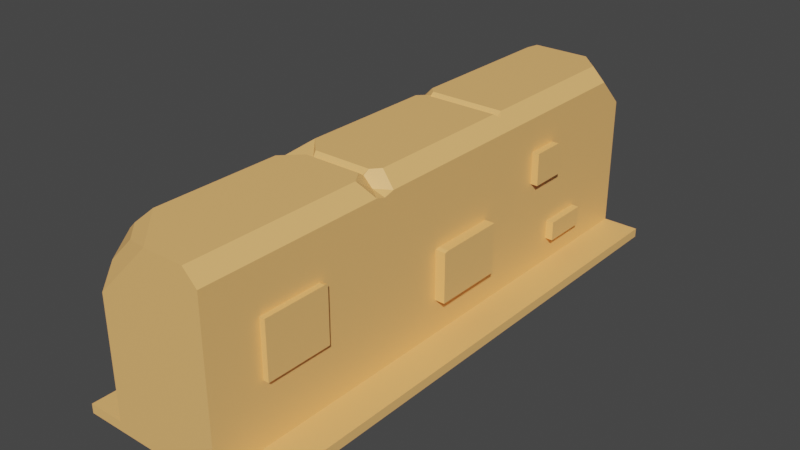 # Source: 3x1Wall.blend  (saved by Blender 2.80.75; exported with 4.5.12 LTS)
import bpy
from mathutils import Matrix  # noqa: F401  (used for matrix-valued properties, if any)

bpy.ops.wm.read_factory_settings(use_empty=True)
scene = bpy.context.scene
scene.name = 'Scene'

# ---- collections
col_collection = bpy.data.collections.new('Collection'); scene.collection.children.link(col_collection)

# ---- materials (node trees are filled in below, after node groups)
mat_sandstone = bpy.data.materials.new('Sandstone')
mat_sandstone.use_transparent_shadow = False
mat_material_001 = bpy.data.materials.new('Material.001')
mat_material_001.use_transparent_shadow = False

# ---- material node trees
mat_sandstone.use_nodes = True; mat_sandstone.node_tree.nodes.clear()
_N = mat_sandstone.node_tree.nodes; _L = mat_sandstone.node_tree.links
n0 = _N.new('ShaderNodeOutputMaterial'); n0.name = 'Material Output'; n0.location = (300, 300)
n1 = _N.new('ShaderNodeBsdfPrincipled'); n1.name = 'Principled BSDF'; n1.location = (10, 300)
n1.distribution = 'GGX'
n1.subsurface_method = 'BURLEY'
n1.inputs[0].default_value = (1.0, 0.5322, 0.1789, 1.0)
n1.inputs[3].default_value = 1.45
n1.inputs[27].default_value = (0.0, 0.0, 0.0, 1.0)
n1.inputs[28].default_value = 1.0
_L.new(n1.outputs[0], n0.inputs[0])
n0.is_active_output = True
mat_material_001.use_nodes = True; mat_material_001.node_tree.nodes.clear()
_N = mat_material_001.node_tree.nodes; _L = mat_material_001.node_tree.links
n0 = _N.new('ShaderNodeOutputMaterial'); n0.name = 'Material Output'; n0.location = (300, 300)
n1 = _N.new('ShaderNodeBsdfPrincipled'); n1.name = 'Principled BSDF'; n1.location = (10, 300)
n1.distribution = 'GGX'
n1.subsurface_method = 'BURLEY'
n1.inputs[3].default_value = 1.45
n1.inputs[27].default_value = (0.0, 0.0, 0.0, 1.0)
n1.inputs[28].default_value = 1.0
_L.new(n1.outputs[0], n0.inputs[0])
n0.is_active_output = True

# ---- world
world_world = bpy.data.worlds.new('World'); scene.world = world_world
world_world.use_nodes = True; world_world.node_tree.nodes.clear()
_N = world_world.node_tree.nodes; _L = world_world.node_tree.links
n0 = _N.new('ShaderNodeOutputWorld'); n0.name = 'World Output'; n0.location = (300, 300)
n1 = _N.new('ShaderNodeBackground'); n1.name = 'Background'; n1.location = (10, 300)
n1.inputs[0].default_value = (0.05088, 0.05088, 0.05088, 1.0)
_L.new(n1.outputs[0], n0.inputs[0])
n0.is_active_output = True
world_world.color = (0.05088, 0.05088, 0.05088)
world_world.use_sun_shadow = False
world_world.sun_shadow_jitter_overblur = 0.0

# ---- meshes
me_cube_001 = bpy.data.meshes.new('Cube.001')
me_cube_001.from_pydata([(-0.5, -0.5, -0.5), (-0.5, 0.5, -0.5), (0.5, -0.5, -0.5), (0.5, 0.5, -0.5), (-0.5, -1.5, -0.5), (0.5, -1.5, -0.5), (-0.5, 1.5, -0.5), (0.5, 1.5, -0.5), (-0.5, -0.5, -0.45), (-0.5, 0.5, -0.45), (0.5, 0.5, -0.45), (0.5, -0.5, -0.45), (-0.5, -1.5, -0.45), (0.5, -1.5, -0.45), (-0.5, 1.5, -0.45), (0.5, 1.5, -0.45), (-0.3, -0.46, -0.45), (0.2322, -0.4635, 0.4324), (-0.3, -1.5, -0.45), (-0.3, 0.46, -0.45), (0.3, 0.46, -0.45), (0.3, -0.46, -0.45), (0.3, -1.5, -0.45), (-0.3, 1.5, -0.45), (0.3, 1.5, -0.45), (-0.3, 1.5, 0.4), (0.3, 1.5, 0.27), (-0.3, 0.46, 0.36), (-0.3, -0.46, 0.3), (-0.3, -1.5, 0.19), (0.01, -1.5, 0.5), (0.3, -0.46, 0.41), (-0.3, 1.421, 0.425), (-0.225, 1.392, 0.5), (-0.3, 0.395, 0.425), (-0.225, 0.395, 0.5), (-0.225, 0.525, 0.5), (-0.3, 0.525, 0.425), (-0.3, -0.585, 0.425), (-0.225, -0.585, 0.5), (-0.225, -0.335, 0.5), (-0.3, -0.335, 0.425), (-0.225, -1.265, 0.5), (-0.3, -1.265, 0.425), (0.3, 0.46, 0.425), (0.3, -1.5, 0.425), (0.225, -1.5, 0.5), (0.225, 1.345, 0.5), (0.3, 1.345, 0.425), (0.225, -0.5609, 0.5), (0.3, -0.5127, 0.425), (0.3, -0.4026, 0.425), (0.225, -0.3846, 0.5), (-0.2668, -1.455, 0.3322), (-0.1322, -1.455, 0.4668), (-0.2668, -1.353, 0.4343), (-0.2343, -1.353, 0.4668), (-0.2517, 0.4821, 0.4517), (-0.3, 1.5, -0.025), (0.1, -1.5, -0.45), (-0.1, -1.5, -0.45), (-0.1967, -1.5, 0.2933), (-0.09333, -1.5, 0.3967), (-0.3, -1.5, -0.2367), (-0.3, -1.5, -0.02333), (0.25, -1.5, 0.475), (0.275, -1.5, 0.45), (0.3, -1.5, -0.1583), (0.3, -1.5, 0.1333), (0.1533, -1.5, 0.5), (0.08167, -1.5, 0.5), (-0.2094, 1.46, 0.5), (-0.2403, 1.5, 0.4597), (0.1103, 1.5, 0.4597), (0.1103, 1.46, 0.5), (0.3, -0.8553, -0.123), (0.3, -1.212, -0.123), (0.3, -0.8553, 0.1721), (0.3, -1.212, 0.1773), (0.3, -0.8734, 0.1773), (0.3, -1.212, 0.07719), (0.3, -1.212, -0.0229), (0.33, -0.8553, -0.123), (0.33, -1.212, -0.123), (0.33, -0.8553, 0.1721), (0.33, -1.212, 0.1773), (0.33, -0.8734, 0.1773), (0.33, -1.212, 0.07719), (0.33, -1.212, -0.0229), (0.3, 0.2853, -0.2597), (0.3, -0.1026, -0.2597), (0.3, -0.1026, 0.01003), (0.3, -0.07844, 0.01473), (0.3, 0.2853, 0.01473), (0.3561, 0.2853, -0.2597), (0.3561, -0.1026, -0.2597), (0.3561, -0.1026, 0.01003), (0.3561, -0.07844, 0.01473), (0.3561, 0.2853, 0.01473), (0.3, 0.6766, 0.06656), (0.3, 0.8859, 0.06656), (0.3, 0.8859, 0.2114), (0.3, 0.6766, 0.2426), (0.3, 0.8547, 0.2426), (0.3396, 0.6766, 0.06656), (0.3396, 0.8859, 0.06656), (0.3396, 0.8859, 0.2114), (0.3396, 0.6766, 0.2426), (0.3396, 0.8547, 0.2426), (0.3, 0.8528, -0.3146), (0.3, 1.104, -0.3146), (0.3, 0.8528, -0.2097), (0.3, 1.104, -0.2097), (0.3424, 0.8528, -0.3146), (0.3424, 1.104, -0.3146), (0.3424, 0.8528, -0.2097), (0.3424, 1.104, -0.2097), (-0.3, 0.9424, -0.003843), (-0.3, 1.135, -0.003843), (-0.3, 1.135, 0.07505), (-0.3, 0.9424, 0.1465), (-0.3, 1.121, 0.1586), (-0.3, 0.9544, 0.1586), (-0.3, 1.135, 0.1539), (-0.3368, 0.9424, -0.003843), (-0.3368, 1.135, -0.003843), (-0.3368, 1.135, 0.07505), (-0.3368, 0.9424, 0.1465), (-0.3368, 1.121, 0.1586), (-0.3368, 0.9544, 0.1586), (-0.3368, 1.135, 0.1539), (-0.3, 0.5134, 0.05702), (-0.3, 0.5134, -0.07512), (-0.3, 0.8065, 0.05702), (-0.3, 0.8065, -0.07512), (-0.3748, 0.5134, 0.05702), (-0.3748, 0.5134, -0.07512), (-0.3748, 0.8065, 0.05702), (-0.3748, 0.8065, -0.07512), (-0.3, -0.007494, 0.1024), (-0.3, 0.2908, 0.1024), (-0.3, 0.2908, 0.2209), (-0.3, -0.007494, 0.2209), (-0.3283, 0.2908, 0.1024), (-0.3283, -0.007494, 0.1024), (-0.3283, 0.2908, 0.2209), (-0.3283, -0.007494, 0.2209), (-0.3, -0.1556, -0.2102), (-0.3, -0.003482, -0.2102), (-0.3, -0.1556, -0.1374), (-0.3, -0.003482, -0.1374), (-0.3382, -0.1556, -0.2102), (-0.3382, -0.003482, -0.2102), (-0.3382, -0.1556, -0.1374), (-0.3382, -0.003482, -0.1374), (-0.3, -0.858, -0.08897), (-0.3, -1.223, -0.08897), (-0.3, -0.858, 0.04014), (-0.3, -1.223, 0.04014), (-0.3559, -0.858, -0.08897), (-0.3559, -1.223, -0.08897), (-0.3559, -0.858, 0.04014), (-0.3559, -1.223, 0.04014), (-0.13, -0.49, 0.5), (-0.13, -0.43, 0.5), (-0.1176, -0.46, 0.475), (0.1852, -0.43, 0.5), (0.1785, -0.49, 0.5), (0.1809, -0.461, 0.4797), (0.1723, -0.46, 0.475), (-0.19, 0.43, 0.5), (-0.19, 0.49, 0.5), (-0.186, 0.4663, 0.4863), (-0.1776, 0.46, 0.475), (0.225, 0.49, 0.5), (0.225, 0.43, 0.5), (0.2462, 0.46, 0.4788), (0.225, 0.46, 0.475)], [], [(8, 0, 4, 12), (1, 3, 2, 0), (13, 11, 21, 22), (8, 12, 18, 16), (0, 2, 5, 4), (14, 9, 19, 23), (15, 14, 23, 24), (12, 13, 22, 59, 60, 18), (10, 3, 7, 15), (3, 1, 6, 7), (11, 10, 20, 21), (9, 8, 16, 19), (6, 14, 15, 7), (2, 11, 13, 5), (5, 13, 12, 4), (10, 15, 24, 20), (3, 10, 11, 2), (1, 9, 14, 6), (0, 8, 9, 1), (19, 16, 147, 148), (30, 42, 56, 54), (19, 27, 131, 132), (22, 67, 68, 45, 66, 65, 46, 69, 70, 30, 62, 61, 29, 64, 63, 18, 60, 59), (35, 170, 172, 57), (28, 38, 39, 163, 165, 164, 40, 41), (47, 48, 26, 73, 74), (36, 171, 174, 47, 74, 71, 33), (51, 31, 91, 92), (22, 21, 75, 76), (37, 27, 57), (52, 166, 168, 17), (64, 29, 158), (32, 37, 36, 33), (40, 35, 34, 41), (42, 39, 38, 43), (23, 58, 25, 72, 73, 26, 24), (44, 48, 47, 174, 176), (49, 46, 65, 66, 45, 50), (26, 48, 103, 101), (51, 52, 17), (168, 167, 49, 17), (50, 31, 17), (49, 50, 17), (31, 51, 17), (53, 54, 56, 55), (43, 29, 53, 55), (42, 43, 55, 56), (29, 61, 62, 30, 54, 53), (36, 37, 57), (51, 44, 176, 175, 52), (175, 170, 35, 40, 164, 166, 52), (27, 34, 57), (34, 35, 57), (73, 72, 71, 74), (25, 32, 33, 71, 72), (75, 77, 84, 82), (67, 22, 76, 81), (21, 31, 77, 75), (68, 67, 81, 80), (45, 68, 80, 78), (50, 45, 78, 79), (31, 50, 79, 77), (82, 84, 86, 85, 87, 88, 83), (80, 81, 88, 87), (77, 79, 86, 84), (79, 78, 85, 86), (76, 75, 82, 83), (81, 76, 83, 88), (78, 80, 87, 85), (92, 91, 96, 97), (20, 44, 93, 89), (21, 20, 89, 90), (31, 21, 90, 91), (44, 51, 92, 93), (94, 98, 97, 96, 95), (93, 92, 97, 98), (90, 89, 94, 95), (89, 93, 98, 94), (91, 90, 95, 96), (102, 99, 104, 107), (48, 44, 102, 103), (99, 20, 109, 111), (24, 26, 101, 100), (44, 20, 99, 102), (107, 104, 105, 106, 108), (100, 101, 106, 105), (101, 103, 108, 106), (103, 102, 107, 108), (99, 100, 105, 104), (109, 110, 114, 113), (24, 100, 112, 110), (20, 24, 110, 109), (100, 99, 111, 112), (113, 114, 116, 115), (111, 109, 113, 115), (112, 111, 115, 116), (110, 112, 116, 114), (123, 119, 126, 130), (25, 58, 119, 123), (58, 23, 118, 119), (23, 19, 117, 118), (27, 37, 122, 120), (32, 25, 123, 121), (37, 32, 121, 122), (124, 127, 129, 128, 130, 126, 125), (121, 123, 130, 128), (117, 120, 127, 124), (118, 117, 124, 125), (120, 122, 129, 127), (122, 121, 128, 129), (119, 118, 125, 126), (132, 131, 135, 136), (120, 117, 134, 133), (27, 120, 133, 131), (117, 19, 132, 134), (136, 135, 137, 138), (134, 132, 136, 138), (133, 134, 138, 137), (131, 133, 137, 135), (139, 142, 146, 144), (28, 41, 142), (27, 19, 140, 141), (41, 34, 141, 142), (34, 27, 141), (16, 28, 142, 139), (144, 146, 145, 143), (140, 139, 144, 143), (142, 141, 145, 146), (141, 140, 143, 145), (150, 148, 152, 154), (16, 139, 149, 147), (139, 140, 150, 149), (140, 19, 148, 150), (152, 151, 153, 154), (149, 150, 154, 153), (147, 149, 153, 151), (148, 147, 151, 152), (155, 156, 160, 159), (28, 16, 155, 157), (18, 63, 156), (38, 28, 157), (63, 64, 158, 156), (43, 38, 157, 158), (29, 43, 158), (16, 18, 156, 155), (161, 159, 160, 162), (157, 155, 159, 161), (158, 157, 161, 162), (156, 158, 162, 160), (166, 169, 168), (169, 167, 168), (163, 167, 169, 165), (165, 169, 166, 164), (49, 167, 163, 39, 42, 30, 70, 69, 46), (170, 173, 172), (173, 171, 172), (174, 177, 176), (177, 175, 176), (170, 175, 177, 173), (173, 177, 174, 171), (172, 171, 36, 57)])
_uv = me_cube_001.uv_layers.new(name='UVMap')
_uv.uv.foreach_set('vector', [0.5, 0.0, 0.375, 0.0, 0.375, 0.0, 0.5, 0.0, 0.125, 0.5, 0.375, 0.5, 0.375, 0.75, 0.125, 0.75, 0.5, 0.75, 0.5, 0.75, 0.5, 0.75, 0.5, 0.75, 0.5, 0.0, 0.5, 0.0, 0.5, 0.0, 0.5, 0.0, 0.125, 0.75, 0.375, 0.75, 0.375, 0.75, 0.125, 0.75, 0.5, 0.25, 0.5, 0.25, 0.5, 0.25, 0.5, 0.25, 0.5, 0.5, 0.5, 0.25, 0.5, 0.25, 0.5, 0.5, 0.5, 1.0, 0.5, 0.75, 0.5, 0.75, 0.5, 0.8333, 0.5, 0.9167, 0.5, 1.0, 0.5, 0.5, 0.375, 0.5, 0.375, 0.5, 0.5, 0.5, 0.375, 0.5, 0.125, 0.5, 0.125, 0.5, 0.375, 0.5, 0.5, 0.75, 0.5, 0.5, 0.5, 0.5, 0.5, 0.75, 0.5, 0.25, 0.5, 0.0, 0.5, 0.0, 0.5, 0.25, 0.375, 0.25, 0.5, 0.25, 0.5, 0.5, 0.375, 0.5, 0.375, 0.75, 0.5, 0.75, 0.5, 0.75, 0.375, 0.75, 0.375, 0.75, 0.5, 0.75, 0.5, 1.0, 0.375, 1.0, 0.5, 0.5, 0.5, 0.5, 0.5, 0.5, 0.5, 0.5, 0.375, 0.5, 0.5, 0.5, 0.5, 0.75, 0.375, 0.75, 0.375, 0.25, 0.5, 0.25, 0.5, 0.25, 0.375, 0.25, 0.375, 0.0, 0.5, 0.0, 0.5, 0.25, 0.375, 0.25, 0.5, 0.25, 0.5, 0.0, 0.5, 0.0, 0.5, 0.25, 0.7458, 0.75, 0.8438, 0.75, 0.8438, 0.75, 0.7458, 0.75, 0.5, 0.25, 0.6066, 0.25, 0.6066, 0.25, 0.5, 0.25, 0.5, 0.75, 0.5384, 0.75, 0.5768, 0.75, 0.6151, 0.75, 0.6184, 0.7604, 0.6217, 0.7708, 0.625, 0.7812, 0.625, 0.8111, 0.625, 0.841, 0.625, 0.8708, 0.6114, 0.9139, 0.5978, 0.9569, 0.5842, 1.0, 0.5561, 1.0, 0.5281, 1.0, 0.5, 1.0, 0.5, 0.9167, 0.5, 0.8333, 0.8438, 0.5177, 0.8292, 0.5082, 0.8243, 0.505, 0.8438, 0.5177, 0.5987, 0.0, 0.6151, 0.0, 0.625, 0.0, 0.625, 0.0, 0.736, 0.5006, 0.625, 0.008152, 0.625, 0.03397, 0.6151, 0.03397, 0.6562, 0.5, 0.625, 0.5, 0.625, 0.5, 0.704, 0.5, 0.704, 0.5, 0.8438, 0.5, 0.8292, 0.5, 0.6562, 0.5, 0.6562, 0.5, 0.704, 0.5, 0.8372, 0.5, 0.8438, 0.5, 0.6151, 0.7459, 0.6132, 0.75, 0.6132, 0.75, 0.6151, 0.7459, 0.5, 0.75, 0.5, 0.75, 0.5, 0.75, 0.5, 0.75, 0.6151, 0.25, 0.6066, 0.25, 0.6151, 0.25, 0.6562, 0.7459, 0.66, 0.7484, 0.6606, 0.7488, 0.6562, 0.7459, 0.5561, 1.0, 0.5842, 1.0, 0.5561, 1.0, 0.6151, 0.25, 0.6151, 0.25, 0.625, 0.25, 0.625, 0.25, 0.8438, 0.716, 0.8438, 0.5177, 0.875, 0.538, 0.875, 0.6957, 0.8438, 0.75, 0.8438, 0.75, 0.875, 0.75, 0.875, 0.75, 0.5, 0.25, 0.5559, 0.25, 0.6118, 0.25, 0.6197, 0.2749, 0.6197, 0.421, 0.5947, 0.5, 0.5, 0.5, 0.6151, 0.5, 0.6151, 0.5, 0.6562, 0.5, 0.6562, 0.5, 0.6446, 0.5, 0.6562, 0.75, 0.6562, 0.75, 0.6425, 0.75, 0.6288, 0.75, 0.6151, 0.75, 0.6151, 0.75, 0.625, 0.5, 0.625, 0.5, 0.625, 0.5, 0.625, 0.5, 0.6151, 0.7459, 0.6562, 0.7459, 0.6151, 0.7459, 0.6625, 0.75, 0.6606, 0.75, 0.6562, 0.75, 0.6625, 0.75, 0.6151, 0.75, 0.6132, 0.75, 0.6151, 0.75, 0.6562, 0.75, 0.6151, 0.75, 0.6562, 0.75, 0.6132, 0.75, 0.6151, 0.7459, 0.6132, 0.75, 0.5842, 0.0, 0.625, 0.0, 0.625, 0.0, 0.6151, 0.0, 0.6151, 0.0, 0.5842, 0.0, 0.5842, 0.0, 0.6151, 0.0, 0.8438, 0.75, 0.875, 0.75, 0.875, 0.75, 0.8438, 0.75, 0.5842, 1.0, 0.5978, 0.9569, 0.6114, 0.9139, 0.625, 0.8708, 0.625, 0.8708, 0.5842, 1.0, 0.625, 0.25, 0.6151, 0.25, 0.625, 0.25, 0.6151, 0.7459, 0.6151, 0.5, 0.6446, 0.5, 0.6563, 0.5087, 0.6562, 0.7459, 0.6562, 0.5087, 0.8292, 0.5082, 0.8438, 0.5177, 0.8438, 0.716, 0.8042, 0.7418, 0.66, 0.7484, 0.6562, 0.7459, 0.6066, 0.25, 0.6151, 0.2323, 0.6066, 0.25, 0.875, 0.538, 0.8438, 0.5177, 0.875, 0.538, 0.6197, 0.421, 0.6197, 0.2749, 0.625, 0.2917, 0.625, 0.4042, 0.6118, 0.25, 0.6151, 0.25, 0.625, 0.2813, 0.625, 0.2878, 0.6197, 0.2749, 0.5, 0.75, 0.6132, 0.75, 0.6132, 0.75, 0.5, 0.75, 0.5384, 0.75, 0.5, 0.75, 0.5, 0.75, 0.5384, 0.75, 0.5, 0.75, 0.6132, 0.75, 0.6132, 0.75, 0.5, 0.75, 0.5768, 0.75, 0.5384, 0.75, 0.5384, 0.75, 0.5768, 0.75, 0.6151, 0.75, 0.5768, 0.75, 0.5768, 0.75, 0.6151, 0.75, 0.6151, 0.75, 0.6151, 0.75, 0.6151, 0.75, 0.6151, 0.75, 0.6132, 0.75, 0.6151, 0.75, 0.6151, 0.75, 0.6132, 0.75, 0.5, 0.75, 0.6132, 0.75, 0.6151, 0.75, 0.6151, 0.75, 0.5768, 0.75, 0.5384, 0.75, 0.5, 0.75, 0.5768, 0.75, 0.5384, 0.75, 0.5384, 0.75, 0.5768, 0.75, 0.6132, 0.75, 0.6151, 0.75, 0.6151, 0.75, 0.6132, 0.75, 0.6151, 0.75, 0.6151, 0.75, 0.6151, 0.75, 0.6151, 0.75, 0.5, 0.75, 0.5, 0.75, 0.5, 0.75, 0.5, 0.75, 0.5384, 0.75, 0.5, 0.75, 0.5, 0.75, 0.5384, 0.75, 0.6151, 0.75, 0.5768, 0.75, 0.5768, 0.75, 0.6151, 0.75, 0.6151, 0.7459, 0.6132, 0.75, 0.6132, 0.75, 0.6151, 0.7459, 0.5, 0.5, 0.6151, 0.5, 0.6151, 0.5, 0.5, 0.5, 0.5, 0.75, 0.5, 0.5, 0.5, 0.5, 0.5, 0.75, 0.6132, 0.75, 0.5, 0.75, 0.5, 0.75, 0.6132, 0.75, 0.6151, 0.5, 0.6151, 0.7459, 0.6151, 0.7459, 0.6151, 0.5, 0.5, 0.5, 0.6151, 0.5, 0.6151, 0.7459, 0.6132, 0.75, 0.5, 0.75, 0.6151, 0.5, 0.6151, 0.7459, 0.6151, 0.7459, 0.6151, 0.5, 0.5, 0.75, 0.5, 0.5, 0.5, 0.5, 0.5, 0.75, 0.5, 0.5, 0.6151, 0.5, 0.6151, 0.5, 0.5, 0.5, 0.6132, 0.75, 0.5, 0.75, 0.5, 0.75, 0.6132, 0.75, 0.6151, 0.5, 0.5, 0.5, 0.5, 0.5, 0.6151, 0.5, 0.6151, 0.5, 0.6151, 0.5, 0.6151, 0.5, 0.6151, 0.5, 0.5, 0.5, 0.5, 0.5, 0.5, 0.5, 0.5, 0.5, 0.5, 0.5, 0.5947, 0.5, 0.5947, 0.5, 0.5, 0.5, 0.6151, 0.5, 0.5, 0.5, 0.5, 0.5, 0.6151, 0.5, 0.6151, 0.5, 0.5, 0.5, 0.5, 0.5, 0.5947, 0.5, 0.6151, 0.5, 0.5, 0.5, 0.5947, 0.5, 0.5947, 0.5, 0.5, 0.5, 0.625, 0.5, 0.625, 0.5, 0.625, 0.5, 0.625, 0.5, 0.6151, 0.5, 0.6151, 0.5, 0.6151, 0.5, 0.6151, 0.5, 0.5, 0.5, 0.5, 0.5, 0.5, 0.5, 0.5, 0.5, 0.5, 0.5, 0.5, 0.5, 0.5, 0.5, 0.5, 0.5, 0.5, 0.5, 0.5, 0.5, 0.5, 0.5, 0.5, 0.5, 0.5, 0.5, 0.5, 0.5, 0.5, 0.5, 0.5, 0.5, 0.5, 0.5, 0.5, 0.5, 0.5, 0.5, 0.5, 0.5, 0.5, 0.5, 0.5, 0.5, 0.5, 0.5, 0.5, 0.5, 0.5, 0.5, 0.5, 0.5, 0.5, 0.5, 0.5, 0.5, 0.5, 0.5, 0.5, 0.5, 0.5, 0.5, 0.5, 0.5, 0.5, 0.5, 0.5, 0.5, 0.5, 0.5, 0.5, 0.5, 0.6118, 0.25, 0.5559, 0.25, 0.5559, 0.25, 0.6118, 0.25, 0.6118, 0.25, 0.5559, 0.25, 0.5559, 0.25, 0.6118, 0.25, 0.5559, 0.25, 0.5, 0.25, 0.5, 0.25, 0.5559, 0.25, 0.5, 0.25, 0.5, 0.25, 0.5, 0.25, 0.5, 0.25, 0.6066, 0.25, 0.6151, 0.25, 0.6151, 0.25, 0.6066, 0.25, 0.6151, 0.25, 0.6118, 0.25, 0.6118, 0.25, 0.6151, 0.25, 0.6151, 0.25, 0.6151, 0.25, 0.6151, 0.25, 0.6151, 0.25, 0.5, 0.25, 0.6066, 0.25, 0.6151, 0.25, 0.6151, 0.25, 0.6118, 0.25, 0.5559, 0.25, 0.5, 0.25, 0.6151, 0.25, 0.6118, 0.25, 0.6118, 0.25, 0.6151, 0.25, 0.5, 0.25, 0.6066, 0.25, 0.6066, 0.25, 0.5, 0.25, 0.5, 0.25, 0.5, 0.25, 0.5, 0.25, 0.5, 0.25, 0.6066, 0.25, 0.6151, 0.25, 0.6151, 0.25, 0.6066, 0.25, 0.6151, 0.25, 0.6151, 0.25, 0.6151, 0.25, 0.6151, 0.25, 0.5559, 0.25, 0.5, 0.25, 0.5, 0.25, 0.5559, 0.25, 0.5, 0.25, 0.6066, 0.25, 0.6066, 0.25, 0.5, 0.25, 0.6066, 0.25, 0.5, 0.25, 0.5, 0.25, 0.6066, 0.25, 0.6066, 0.25, 0.6066, 0.25, 0.6066, 0.25, 0.6066, 0.25, 0.5, 0.25, 0.5, 0.25, 0.5, 0.25, 0.5, 0.25, 0.5, 0.25, 0.6066, 0.25, 0.6066, 0.25, 0.5, 0.25, 0.5, 0.25, 0.5, 0.25, 0.5, 0.25, 0.5, 0.25, 0.6066, 0.25, 0.5, 0.25, 0.5, 0.25, 0.6066, 0.25, 0.6066, 0.25, 0.6066, 0.25, 0.6066, 0.25, 0.6066, 0.25, 0.5, 0.0, 0.5987, 0.0, 0.5987, 0.0, 0.5, 0.0, 0.5987, 0.0, 0.6151, 0.03397, 0.5987, 0.0, 0.6066, 0.25, 0.5, 0.25, 0.5, 0.25, 0.6066, 0.25, 0.875, 0.6957, 0.875, 0.538, 0.875, 0.538, 0.875, 0.6957, 0.6151, 0.2323, 0.6066, 0.25, 0.6151, 0.2323, 0.5, 0.0, 0.5987, 0.0, 0.5987, 0.0, 0.5, 0.0, 0.5, 0.0, 0.6151, 0.03397, 0.6066, 0.25, 0.5, 0.25, 0.5, 0.25, 0.5, 0.0, 0.5, 0.0, 0.5, 0.25, 0.875, 0.6957, 0.875, 0.538, 0.875, 0.538, 0.875, 0.6957, 0.6066, 0.25, 0.5, 0.25, 0.5, 0.25, 0.6066, 0.25, 0.5, 0.25, 0.5, 0.25, 0.5, 0.25, 0.5, 0.25, 0.5, 0.0, 0.5, 0.0, 0.5, 0.0, 0.5, 0.0, 0.5, 0.0, 0.5, 0.25, 0.5, 0.25, 0.5, 0.0, 0.5, 0.25, 0.5, 0.25, 0.5, 0.25, 0.5, 0.25, 0.5, 0.25, 0.5, 0.0, 0.5, 0.0, 0.5, 0.25, 0.5, 0.0, 0.5, 0.25, 0.5, 0.25, 0.5, 0.0, 0.5, 0.0, 0.5, 0.0, 0.5, 0.0, 0.5, 0.0, 0.5, 0.25, 0.5, 0.0, 0.5, 0.0, 0.5, 0.25, 0.5, 0.0, 0.5, 0.0, 0.5, 0.0, 0.5, 0.0, 0.5987, 0.0, 0.5, 0.0, 0.5, 0.0, 0.5987, 0.0, 0.5, 1.0, 0.5281, 1.0, 0.5, 1.0, 0.6151, 0.0, 0.5987, 0.0, 0.6151, 0.0, 0.5281, 1.0, 0.5561, 1.0, 0.5561, 1.0, 0.5281, 1.0, 0.875, 0.75, 0.875, 0.75, 0.875, 0.75, 0.875, 0.75, 0.5842, 0.0, 0.6151, 0.0, 0.5842, 0.0, 0.5, 0.0, 0.5, 0.0, 0.5, 0.0, 0.5, 0.0, 0.5987, 0.0, 0.5, 0.0, 0.5281, 0.0, 0.6151, 0.0, 0.5987, 0.0, 0.5, 0.0, 0.5, 0.0, 0.5987, 0.0, 0.875, 0.75, 0.875, 0.75, 0.875, 0.75, 0.875, 0.75, 0.5281, 1.0, 0.5561, 1.0, 0.5561, 1.0, 0.5281, 1.0, 0.66, 0.7484, 0.6619, 0.7496, 0.6606, 0.7488, 0.6619, 0.7496, 0.6615, 0.7494, 0.6606, 0.7488, 0.8042, 0.75, 0.6606, 0.75, 0.6625, 0.75, 0.736, 0.5006, 0.736, 0.5006, 0.6625, 0.75, 0.66, 0.7484, 0.8042, 0.7418, 0.6562, 0.75, 0.6606, 0.75, 0.8042, 0.75, 0.8438, 0.75, 0.8438, 0.75, 0.7458, 0.75, 0.716, 0.75, 0.6861, 0.75, 0.6562, 0.75, 0.8292, 0.5082, 0.8206, 0.5025, 0.8243, 0.505, 0.8206, 0.5025, 0.8249, 0.5054, 0.8243, 0.505, 0.6562, 0.5, 0.6562, 0.5, 0.6446, 0.5, 0.6562, 0.5, 0.6562, 0.5, 0.6446, 0.5, 0.8292, 0.5082, 0.6562, 0.5087, 0.6562, 0.5, 0.8167, 0.5, 0.8167, 0.5, 0.6562, 0.5, 0.6562, 0.5, 0.8292, 0.5, 0.8167, 0.5, 0.8292, 0.5, 0.8438, 0.5, 0.8167, 0.5])
me_cube_001.materials.append(mat_sandstone)
me_cube_001.materials.append(mat_material_001)
me_cube_001.use_remesh_preserve_volume = False
me_cube_001.use_remesh_preserve_attributes = False
me_cube_001.use_mirror_vertex_groups = False
me_cube_001.update()

# ---- objects
ob_3x1_wall = bpy.data.objects.new('3x1 Wall', me_cube_001)

# ---- transforms, parenting, visibility, modifiers, constraints
ob_3x1_wall.location = (0.0, 0.0, 0.0)
ob_3x1_wall.lineart.crease_threshold = 0.0

# ---- collection membership
col_collection.objects.link(ob_3x1_wall)

# ---- scene / render settings (as saved in the file)
scene.frame_start = 1; scene.frame_end = 250; scene.frame_set(1)
scene.render.engine = 'BLENDER_EEVEE_NEXT'
scene.cycles.use_denoising = False
scene.cycles.samples = 128
scene.cycles.sampling_pattern = 'TABULATED_SOBOL'
scene.cycles.use_adaptive_sampling = False
scene.cycles.use_light_tree = False
scene.view_settings.view_transform = 'Filmic'
bpy.context.view_layer.update()

# ---- added for rendering (the .blend has no active camera and no usable light): camera, sun
cam_auto = bpy.data.cameras.new('AutoCamera')
cam_auto.lens = 50.0
cam_auto.sensor_width = 36.0
cam_auto.clip_end = 1000.0
ob_auto_camera = bpy.data.objects.new('AutoCamera', cam_auto)
scene.collection.objects.link(ob_auto_camera)
ob_auto_camera.location = (3.06862, -3.68235, 2.4549)
ob_auto_camera.rotation_euler = (1.09748, -7.21219e-08, 0.694738)
scene.camera = ob_auto_camera
light_auto_sun = bpy.data.lights.new('AutoSun', 'SUN')
light_auto_sun.energy = 3.0
light_auto_sun.angle = 0.0523599
ob_auto_sun = bpy.data.objects.new('AutoSun', light_auto_sun)
scene.collection.objects.link(ob_auto_sun)
ob_auto_sun.rotation_euler = (0.872665, 0.174533, 0.523599)
bpy.context.view_layer.update()
